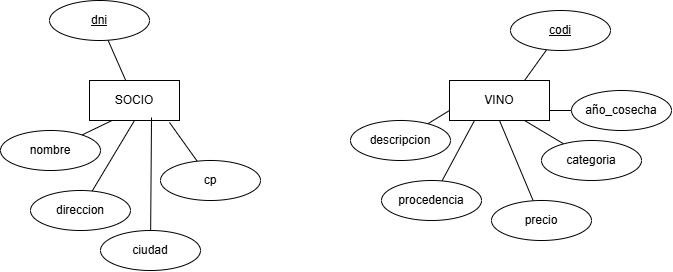

The diagram above was exported from draw.io. Its source (the exported page's mxGraphModel, read from the mxfile embedded in the PNG):
<mxGraphModel dx="1414" dy="777" grid="1" gridSize="10" guides="1" tooltips="1" connect="1" arrows="1" fold="1" page="1" pageScale="1" pageWidth="1169" pageHeight="827" math="0" shadow="0">
  <root>
    <mxCell id="0" />
    <mxCell id="1" parent="0" />
    <mxCell id="jaGTwNm7BdB58mooCT5X-1" parent="1" style="whiteSpace=wrap;html=1;align=center;" value="SOCIO" vertex="1">
      <mxGeometry height="40" width="90" x="119" y="150" as="geometry" />
    </mxCell>
    <mxCell id="jaGTwNm7BdB58mooCT5X-3" parent="1" style="whiteSpace=wrap;html=1;align=center;" value="VINO" vertex="1">
      <mxGeometry height="40" width="100" x="479" y="150" as="geometry" />
    </mxCell>
    <mxCell id="jaGTwNm7BdB58mooCT5X-4" edge="1" parent="1" source="jaGTwNm7BdB58mooCT5X-5" style="rounded=0;orthogonalLoop=1;jettySize=auto;html=1;endArrow=none;endFill=0;" target="jaGTwNm7BdB58mooCT5X-1">
      <mxGeometry relative="1" as="geometry" />
    </mxCell>
    <mxCell id="jaGTwNm7BdB58mooCT5X-5" parent="1" style="ellipse;whiteSpace=wrap;html=1;align=center;fontStyle=4;" value="dni" vertex="1">
      <mxGeometry height="40" width="100" x="79" y="70" as="geometry" />
    </mxCell>
    <mxCell id="jaGTwNm7BdB58mooCT5X-6" edge="1" parent="1" source="jaGTwNm7BdB58mooCT5X-7" style="rounded=0;orthogonalLoop=1;jettySize=auto;html=1;entryX=0.75;entryY=0;entryDx=0;entryDy=0;endArrow=none;endFill=0;" target="jaGTwNm7BdB58mooCT5X-3">
      <mxGeometry relative="1" as="geometry" />
    </mxCell>
    <mxCell id="jaGTwNm7BdB58mooCT5X-7" parent="1" style="ellipse;whiteSpace=wrap;html=1;align=center;fontStyle=4;" value="codi" vertex="1">
      <mxGeometry height="40" width="100" x="540" y="80" as="geometry" />
    </mxCell>
    <mxCell id="jaGTwNm7BdB58mooCT5X-12" edge="1" parent="1" source="jaGTwNm7BdB58mooCT5X-13" style="rounded=0;orthogonalLoop=1;jettySize=auto;html=1;entryX=0.25;entryY=1;entryDx=0;entryDy=0;endArrow=none;endFill=0;strokeColor=default;" target="jaGTwNm7BdB58mooCT5X-1">
      <mxGeometry relative="1" as="geometry" />
    </mxCell>
    <mxCell id="jaGTwNm7BdB58mooCT5X-13" parent="1" style="ellipse;whiteSpace=wrap;html=1;align=center;" value="nombre" vertex="1">
      <mxGeometry height="40" width="100" x="30" y="200" as="geometry" />
    </mxCell>
    <mxCell id="jaGTwNm7BdB58mooCT5X-14" edge="1" parent="1" source="jaGTwNm7BdB58mooCT5X-15" style="rounded=0;orthogonalLoop=1;jettySize=auto;html=1;entryX=0.5;entryY=1;entryDx=0;entryDy=0;endArrow=none;endFill=0;strokeColor=default;" target="jaGTwNm7BdB58mooCT5X-1">
      <mxGeometry relative="1" as="geometry" />
    </mxCell>
    <mxCell id="jaGTwNm7BdB58mooCT5X-15" parent="1" style="ellipse;whiteSpace=wrap;html=1;align=center;" value="direccion" vertex="1">
      <mxGeometry height="40" width="100" x="60" y="260" as="geometry" />
    </mxCell>
    <mxCell id="jaGTwNm7BdB58mooCT5X-16" edge="1" parent="1" source="jaGTwNm7BdB58mooCT5X-17" style="rounded=0;orthogonalLoop=1;jettySize=auto;html=1;endArrow=none;endFill=0;entryX=0.889;entryY=1.05;entryDx=0;entryDy=0;entryPerimeter=0;" target="jaGTwNm7BdB58mooCT5X-1">
      <mxGeometry relative="1" as="geometry" />
    </mxCell>
    <mxCell id="jaGTwNm7BdB58mooCT5X-17" parent="1" style="ellipse;whiteSpace=wrap;html=1;align=center;" value="cp" vertex="1">
      <mxGeometry height="40" width="100" x="190" y="230" as="geometry" />
    </mxCell>
    <mxCell id="jaGTwNm7BdB58mooCT5X-18" parent="1" style="ellipse;whiteSpace=wrap;html=1;align=center;" value="ciudad" vertex="1">
      <mxGeometry height="40" width="100" x="130" y="300" as="geometry" />
    </mxCell>
    <mxCell id="jaGTwNm7BdB58mooCT5X-19" edge="1" parent="1" source="jaGTwNm7BdB58mooCT5X-18" style="rounded=0;orthogonalLoop=1;jettySize=auto;html=1;entryX=0.689;entryY=0.925;entryDx=0;entryDy=0;entryPerimeter=0;endArrow=none;endFill=0;" target="jaGTwNm7BdB58mooCT5X-1">
      <mxGeometry relative="1" as="geometry" />
    </mxCell>
    <mxCell id="jaGTwNm7BdB58mooCT5X-20" edge="1" parent="1" source="jaGTwNm7BdB58mooCT5X-21" style="rounded=0;orthogonalLoop=1;jettySize=auto;html=1;entryX=0;entryY=0.75;entryDx=0;entryDy=0;endArrow=none;endFill=0;" target="jaGTwNm7BdB58mooCT5X-3">
      <mxGeometry relative="1" as="geometry" />
    </mxCell>
    <mxCell id="jaGTwNm7BdB58mooCT5X-21" parent="1" style="ellipse;whiteSpace=wrap;html=1;align=center;" value="descripcion" vertex="1">
      <mxGeometry height="40" width="100" x="380" y="190" as="geometry" />
    </mxCell>
    <mxCell id="jaGTwNm7BdB58mooCT5X-22" edge="1" parent="1" source="jaGTwNm7BdB58mooCT5X-23" style="rounded=0;orthogonalLoop=1;jettySize=auto;html=1;entryX=0.5;entryY=1;entryDx=0;entryDy=0;endArrow=none;endFill=0;" target="jaGTwNm7BdB58mooCT5X-3">
      <mxGeometry relative="1" as="geometry" />
    </mxCell>
    <mxCell id="jaGTwNm7BdB58mooCT5X-23" parent="1" style="ellipse;whiteSpace=wrap;html=1;align=center;" value="precio" vertex="1">
      <mxGeometry height="40" width="100" x="521" y="270" as="geometry" />
    </mxCell>
    <mxCell id="jaGTwNm7BdB58mooCT5X-24" edge="1" parent="1" source="jaGTwNm7BdB58mooCT5X-25" style="rounded=0;orthogonalLoop=1;jettySize=auto;html=1;entryX=0.75;entryY=1;entryDx=0;entryDy=0;endArrow=none;endFill=0;" target="jaGTwNm7BdB58mooCT5X-3">
      <mxGeometry relative="1" as="geometry" />
    </mxCell>
    <mxCell id="jaGTwNm7BdB58mooCT5X-25" parent="1" style="ellipse;whiteSpace=wrap;html=1;align=center;" value="categoria" vertex="1">
      <mxGeometry height="40" width="100" x="571" y="210" as="geometry" />
    </mxCell>
    <mxCell id="jaGTwNm7BdB58mooCT5X-26" edge="1" parent="1" source="jaGTwNm7BdB58mooCT5X-27" style="rounded=0;orthogonalLoop=1;jettySize=auto;html=1;entryX=0.25;entryY=1;entryDx=0;entryDy=0;endArrow=none;endFill=0;" target="jaGTwNm7BdB58mooCT5X-3">
      <mxGeometry relative="1" as="geometry" />
    </mxCell>
    <mxCell id="jaGTwNm7BdB58mooCT5X-27" parent="1" style="ellipse;whiteSpace=wrap;html=1;align=center;" value="procedencia" vertex="1">
      <mxGeometry height="40" width="100" x="411" y="250" as="geometry" />
    </mxCell>
    <mxCell id="jaGTwNm7BdB58mooCT5X-28" edge="1" parent="1" source="jaGTwNm7BdB58mooCT5X-29" style="rounded=0;orthogonalLoop=1;jettySize=auto;html=1;entryX=1;entryY=0.75;entryDx=0;entryDy=0;endArrow=none;endFill=0;" target="jaGTwNm7BdB58mooCT5X-3">
      <mxGeometry relative="1" as="geometry" />
    </mxCell>
    <mxCell id="jaGTwNm7BdB58mooCT5X-29" parent="1" style="ellipse;whiteSpace=wrap;html=1;align=center;" value="año_cosecha" vertex="1">
      <mxGeometry height="40" width="100" x="601" y="160" as="geometry" />
    </mxCell>
  </root>
</mxGraphModel>